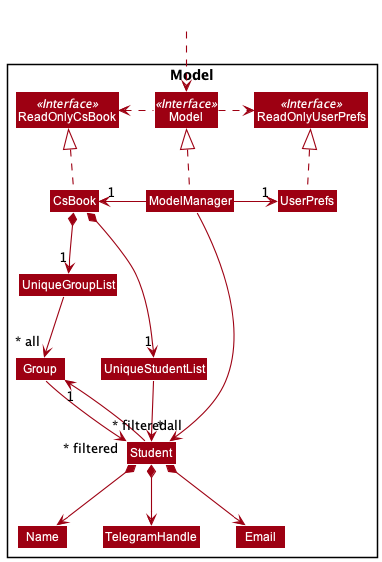

The diagram above was rendered by PlantUML. Its source (embedded in the PNG):
@startuml
!include style.puml
skinparam arrowThickness 1.1
skinparam arrowColor MODEL_COLOR
skinparam classBackgroundColor MODEL_COLOR

Package Model <<Rectangle>>{
Interface ReadOnlyCsBook <<Interface>>
Interface ReadOnlyUserPrefs <<Interface>>
Interface Model <<Interface>>
Class CsBook
Class ReadOnlyCsBook
Class Model
Class ModelManager
Class UserPrefs
Class ReadOnlyUserPrefs

Class UniqueGroupList
Class Group
Class UniqueStudentList
Class Student
Class Email
Class Name
Class TelegramHandle
}

Class HiddenOutside #FFFFFF
HiddenOutside ..> Model

CsBook .up.|> ReadOnlyCsBook

ModelManager .up.|> Model
Model .right.> ReadOnlyUserPrefs
Model .left.> ReadOnlyCsBook
ModelManager -left-> "1" CsBook
ModelManager -right-> "1" UserPrefs
UserPrefs .up.|> ReadOnlyUserPrefs

CsBook *--> "1" UniqueStudentList
CsBook *--> "1" UniqueGroupList
UniqueStudentList --> "~* all" Student
UniqueGroupList --> "~* all" Group
Group --> "~* filtered" Student
Student -up-> "1" Group
Student *--> Name
Student *--> TelegramHandle
Student *--> Email

Name -[hidden]right-> TelegramHandle

ModelManager ---->"~* filtered" Student
@enduml